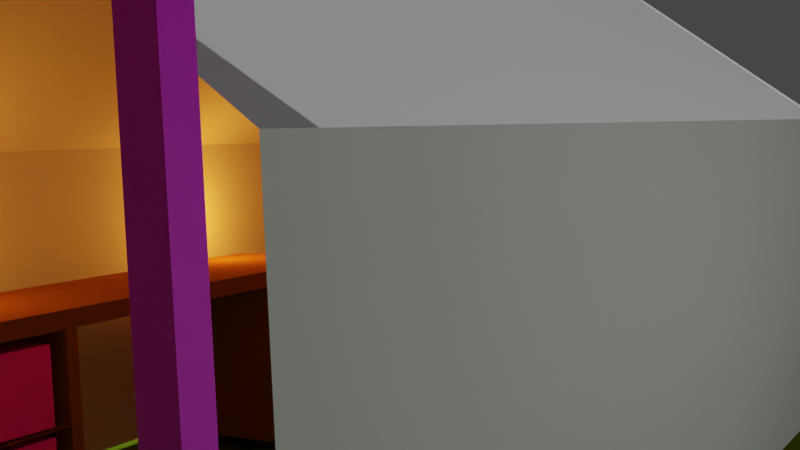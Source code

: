 # Source: scene.blend  (saved by Blender 2.92.15; exported with 4.5.12 LTS)
import bpy
from mathutils import Matrix  # noqa: F401  (used for matrix-valued properties, if any)

bpy.ops.wm.read_factory_settings(use_empty=True)
scene = bpy.context.scene
scene.name = 'Scene'

# ---- collections
col_collection = bpy.data.collections.new('Collection'); scene.collection.children.link(col_collection)

# ---- images (referenced by path relative to the original .blend; pixels are not part of the script)
import os
ASSET_DIR = os.environ.get("B2B_ASSET_DIR", "")  # directory of the original .blend (textures are referenced by path, not embedded)
HERE = os.path.dirname(os.path.abspath(__file__))  # packed textures are extracted next to this script under _unpacked/

def load_image(name, relpath, width, height, colorspace="sRGB"):
    """Load a texture the original file referenced (path relative to the .blend, or extracted next to this script)."""
    p = next((c for c in (os.path.join(HERE, relpath), os.path.join(ASSET_DIR, relpath)) if relpath and os.path.exists(c)), "")
    if p:
        img = bpy.data.images.load(p, check_existing=True)
        img.name = name
    else:  # same state as the original file: an image datablock whose file is absent (Cycles renders it pink)
        img = bpy.data.images.new(name, width, height)
        img.source = "FILE"
        img.filepath = "//" + (relpath or name)
    img.colorspace_settings.name = colorspace
    return img
img_pexels_photo_129733_jpeg = load_image('pexels-photo-129733.jpeg', 'pexels-photo-129733.jpeg', 1024, 1024, 'sRGB')
img_pexels_photo_129733_jpeg_001 = load_image('pexels-photo-129733.jpeg.001', 'pexels-photo-129733.jpeg', 1024, 1024, 'sRGB')
img_pexels_photo_129733_jpeg_002 = load_image('pexels-photo-129733.jpeg.002', 'pexels-photo-129733.jpeg', 1024, 1024, 'sRGB')
img_pexels_photo_129733_jpeg_003 = load_image('pexels-photo-129733.jpeg.003', 'pexels-photo-129733.jpeg', 1024, 1024, 'sRGB')
img_pexels_photo_129733_jpeg_005 = load_image('pexels-photo-129733.jpeg.005', 'pexels-photo-129733.jpeg', 1024, 1024, 'sRGB')
img_pexels_photo_129733_jpeg_004 = load_image('pexels-photo-129733.jpeg.004', 'pexels-photo-129733.jpeg', 1024, 1024, 'sRGB')
img_pexels_photo_129733_jpeg_008 = load_image('pexels-photo-129733.jpeg.008', 'pexels-photo-129733.jpeg', 1024, 1024, 'sRGB')
img_pexels_photo_129733_jpeg_007 = load_image('pexels-photo-129733.jpeg.007', 'pexels-photo-129733.jpeg', 1024, 1024, 'sRGB')
img_pexels_photo_129733_jpeg_015 = load_image('pexels-photo-129733.jpeg.015', 'pexels-photo-129733.jpeg', 1024, 1024, 'sRGB')
img_pexels_photo_129733_jpeg_014 = load_image('pexels-photo-129733.jpeg.014', 'pexels-photo-129733.jpeg', 1024, 1024, 'sRGB')
img_pexels_photo_129733_jpeg_017 = load_image('pexels-photo-129733.jpeg.017', 'pexels-photo-129733.jpeg', 1024, 1024, 'sRGB')
img_pexels_photo_129733_jpeg_016 = load_image('pexels-photo-129733.jpeg.016', 'pexels-photo-129733.jpeg', 1024, 1024, 'sRGB')
img_pexels_photo_129733_jpeg_019 = load_image('pexels-photo-129733.jpeg.019', 'pexels-photo-129733.jpeg', 1024, 1024, 'sRGB')
img_pexels_photo_129733_jpeg_018 = load_image('pexels-photo-129733.jpeg.018', 'pexels-photo-129733.jpeg', 1024, 1024, 'sRGB')
img_pexels_photo_129733_jpeg_023 = load_image('pexels-photo-129733.jpeg.023', 'pexels-photo-129733.jpeg', 1024, 1024, 'sRGB')
img_pexels_photo_129733_jpeg_022 = load_image('pexels-photo-129733.jpeg.022', 'pexels-photo-129733.jpeg', 1024, 1024, 'sRGB')
img_pexels_photo_129733_jpeg_021 = load_image('pexels-photo-129733.jpeg.021', 'pexels-photo-129733.jpeg', 1024, 1024, 'sRGB')
img_pexels_photo_129733_jpeg_020 = load_image('pexels-photo-129733.jpeg.020', 'pexels-photo-129733.jpeg', 1024, 1024, 'sRGB')

# ---- materials (node trees are filled in below, after node groups)
mat_material_002 = bpy.data.materials.new('Material.002')
mat_material_002.use_transparent_shadow = False
mat_material_002.diffuse_color = (0.1267, 0.2019, 0.007429, 1.0)
mat_material_001 = bpy.data.materials.new('Material.001')
mat_material_001.use_transparent_shadow = False
mat_material_003 = bpy.data.materials.new('Material.003')
mat_material_003.use_transparent_shadow = False
mat_material_003.diffuse_color = (0.8, 0.09369, 0.09369, 1.0)
mat_material_004 = bpy.data.materials.new('Material.004')
mat_material_004.use_transparent_shadow = False
mat_material_005 = bpy.data.materials.new('Material.005')
mat_material_005.use_transparent_shadow = False
mat_material_005.diffuse_color = (0.2738, 0.1076, 0.02599, 1.0)
mat_material_006 = bpy.data.materials.new('Material.006')
mat_material_006.use_transparent_shadow = False
mat_material_008 = bpy.data.materials.new('Material.008')
mat_material_008.use_transparent_shadow = False
mat_material_007 = bpy.data.materials.new('Material.007')
mat_material_007.use_transparent_shadow = False
mat_material_013 = bpy.data.materials.new('Material.013')
mat_material_013.use_transparent_shadow = False
mat_material_012 = bpy.data.materials.new('Material.012')
mat_material_012.use_transparent_shadow = False
mat_material_020 = bpy.data.materials.new('Material.020')
mat_material_020.use_transparent_shadow = False
mat_material_019 = bpy.data.materials.new('Material.019')
mat_material_019.use_transparent_shadow = False
mat_material_022 = bpy.data.materials.new('Material.022')
mat_material_022.use_transparent_shadow = False
mat_material_021 = bpy.data.materials.new('Material.021')
mat_material_021.use_transparent_shadow = False
mat_material_024 = bpy.data.materials.new('Material.024')
mat_material_024.use_transparent_shadow = False
mat_material_023 = bpy.data.materials.new('Material.023')
mat_material_023.use_transparent_shadow = False
mat_material_028 = bpy.data.materials.new('Material.028')
mat_material_028.use_transparent_shadow = False
mat_material_027 = bpy.data.materials.new('Material.027')
mat_material_027.use_transparent_shadow = False
mat_material_026 = bpy.data.materials.new('Material.026')
mat_material_026.use_transparent_shadow = False
mat_material_025 = bpy.data.materials.new('Material.025')
mat_material_025.use_transparent_shadow = False

# ---- material node trees
mat_material_001.use_nodes = True; mat_material_001.node_tree.nodes.clear()
_N = mat_material_001.node_tree.nodes; _L = mat_material_001.node_tree.links
n0 = _N.new('ShaderNodeBsdfPrincipled'); n0.name = 'Principled BSDF'; n0.location = (10, 300)
n0.distribution = 'GGX'
n0.subsurface_method = 'BURLEY'
n0.inputs[3].default_value = 1.45
n0.inputs[27].default_value = (0.0, 0.0, 0.0, 1.0)
n0.inputs[28].default_value = 1.0
n1 = _N.new('ShaderNodeOutputMaterial'); n1.name = 'Material Output'; n1.location = (300, 300)
n2 = _N.new('ShaderNodeTexImage'); n2.name = 'Image Texture'; n2.location = (-190, 280)
n2.image = img_pexels_photo_129733_jpeg
_L.new(n0.outputs[0], n1.inputs[0])
_L.new(n2.outputs[0], n0.inputs[0])
n1.is_active_output = True
mat_material_004.use_nodes = True; mat_material_004.node_tree.nodes.clear()
_N = mat_material_004.node_tree.nodes; _L = mat_material_004.node_tree.links
n0 = _N.new('ShaderNodeBsdfPrincipled'); n0.name = 'Principled BSDF'; n0.location = (10, 300)
n0.distribution = 'GGX'
n0.subsurface_method = 'BURLEY'
n0.inputs[3].default_value = 1.45
n0.inputs[27].default_value = (0.0, 0.0, 0.0, 1.0)
n0.inputs[28].default_value = 1.0
n1 = _N.new('ShaderNodeOutputMaterial'); n1.name = 'Material Output'; n1.location = (300, 300)
n2 = _N.new('ShaderNodeTexImage'); n2.name = 'Image Texture'; n2.location = (-190, 280)
n2.image = img_pexels_photo_129733_jpeg_001
_L.new(n0.outputs[0], n1.inputs[0])
_L.new(n2.outputs[0], n0.inputs[0])
n1.is_active_output = True
mat_material_006.use_nodes = True; mat_material_006.node_tree.nodes.clear()
_N = mat_material_006.node_tree.nodes; _L = mat_material_006.node_tree.links
n0 = _N.new('ShaderNodeBsdfPrincipled'); n0.name = 'Principled BSDF'; n0.location = (10, 300)
n0.distribution = 'GGX'
n0.subsurface_method = 'BURLEY'
n0.inputs[3].default_value = 1.45
n0.inputs[27].default_value = (0.0, 0.0, 0.0, 1.0)
n0.inputs[28].default_value = 1.0
n1 = _N.new('ShaderNodeOutputMaterial'); n1.name = 'Material Output'; n1.location = (300, 300)
n2 = _N.new('ShaderNodeTexImage'); n2.name = 'Image Texture'; n2.location = (-190, 280)
n2.image = img_pexels_photo_129733_jpeg_003
_L.new(n0.outputs[0], n1.inputs[0])
_L.new(n2.outputs[0], n0.inputs[0])
n1.is_active_output = True
mat_material_008.use_nodes = True; mat_material_008.node_tree.nodes.clear()
_N = mat_material_008.node_tree.nodes; _L = mat_material_008.node_tree.links
n0 = _N.new('ShaderNodeBsdfPrincipled'); n0.name = 'Principled BSDF'; n0.location = (10, 300)
n0.distribution = 'GGX'
n0.subsurface_method = 'BURLEY'
n0.inputs[3].default_value = 1.45
n0.inputs[27].default_value = (0.0, 0.0, 0.0, 1.0)
n0.inputs[28].default_value = 1.0
n1 = _N.new('ShaderNodeOutputMaterial'); n1.name = 'Material Output'; n1.location = (300, 300)
n2 = _N.new('ShaderNodeTexImage'); n2.name = 'Image Texture'; n2.location = (-190, 280)
n2.image = img_pexels_photo_129733_jpeg_005
_L.new(n0.outputs[0], n1.inputs[0])
_L.new(n2.outputs[0], n0.inputs[0])
n1.is_active_output = True
mat_material_007.use_nodes = True; mat_material_007.node_tree.nodes.clear()
_N = mat_material_007.node_tree.nodes; _L = mat_material_007.node_tree.links
n0 = _N.new('ShaderNodeBsdfPrincipled'); n0.name = 'Principled BSDF'; n0.location = (10, 300)
n0.distribution = 'GGX'
n0.subsurface_method = 'BURLEY'
n0.inputs[3].default_value = 1.45
n0.inputs[27].default_value = (0.0, 0.0, 0.0, 1.0)
n0.inputs[28].default_value = 1.0
n1 = _N.new('ShaderNodeOutputMaterial'); n1.name = 'Material Output'; n1.location = (300, 300)
n2 = _N.new('ShaderNodeTexImage'); n2.name = 'Image Texture'; n2.location = (-190, 280)
n2.image = img_pexels_photo_129733_jpeg_004
_L.new(n0.outputs[0], n1.inputs[0])
_L.new(n2.outputs[0], n0.inputs[0])
n1.is_active_output = True
mat_material_013.use_nodes = True; mat_material_013.node_tree.nodes.clear()
_N = mat_material_013.node_tree.nodes; _L = mat_material_013.node_tree.links
n0 = _N.new('ShaderNodeBsdfPrincipled'); n0.name = 'Principled BSDF'; n0.location = (10, 300)
n0.distribution = 'GGX'
n0.subsurface_method = 'BURLEY'
n0.inputs[3].default_value = 1.45
n0.inputs[27].default_value = (0.0, 0.0, 0.0, 1.0)
n0.inputs[28].default_value = 1.0
n1 = _N.new('ShaderNodeOutputMaterial'); n1.name = 'Material Output'; n1.location = (300, 300)
n2 = _N.new('ShaderNodeTexImage'); n2.name = 'Image Texture'; n2.location = (-190, 280)
n2.image = img_pexels_photo_129733_jpeg_008
_L.new(n0.outputs[0], n1.inputs[0])
_L.new(n2.outputs[0], n0.inputs[0])
n1.is_active_output = True
mat_material_012.use_nodes = True; mat_material_012.node_tree.nodes.clear()
_N = mat_material_012.node_tree.nodes; _L = mat_material_012.node_tree.links
n0 = _N.new('ShaderNodeBsdfPrincipled'); n0.name = 'Principled BSDF'; n0.location = (10, 300)
n0.distribution = 'GGX'
n0.subsurface_method = 'BURLEY'
n0.inputs[3].default_value = 1.45
n0.inputs[27].default_value = (0.0, 0.0, 0.0, 1.0)
n0.inputs[28].default_value = 1.0
n1 = _N.new('ShaderNodeOutputMaterial'); n1.name = 'Material Output'; n1.location = (300, 300)
n2 = _N.new('ShaderNodeTexImage'); n2.name = 'Image Texture'; n2.location = (-190, 280)
n2.image = img_pexels_photo_129733_jpeg_007
_L.new(n0.outputs[0], n1.inputs[0])
_L.new(n2.outputs[0], n0.inputs[0])
n1.is_active_output = True
mat_material_020.use_nodes = True; mat_material_020.node_tree.nodes.clear()
_N = mat_material_020.node_tree.nodes; _L = mat_material_020.node_tree.links
n0 = _N.new('ShaderNodeBsdfPrincipled'); n0.name = 'Principled BSDF'; n0.location = (10, 300)
n0.distribution = 'GGX'
n0.subsurface_method = 'BURLEY'
n0.inputs[3].default_value = 1.45
n0.inputs[27].default_value = (0.0, 0.0, 0.0, 1.0)
n0.inputs[28].default_value = 1.0
n1 = _N.new('ShaderNodeOutputMaterial'); n1.name = 'Material Output'; n1.location = (300, 300)
n2 = _N.new('ShaderNodeTexImage'); n2.name = 'Image Texture'; n2.location = (-190, 280)
n2.image = img_pexels_photo_129733_jpeg_015
_L.new(n0.outputs[0], n1.inputs[0])
_L.new(n2.outputs[0], n0.inputs[0])
n1.is_active_output = True
mat_material_019.use_nodes = True; mat_material_019.node_tree.nodes.clear()
_N = mat_material_019.node_tree.nodes; _L = mat_material_019.node_tree.links
n0 = _N.new('ShaderNodeBsdfPrincipled'); n0.name = 'Principled BSDF'; n0.location = (10, 300)
n0.distribution = 'GGX'
n0.subsurface_method = 'BURLEY'
n0.inputs[3].default_value = 1.45
n0.inputs[27].default_value = (0.0, 0.0, 0.0, 1.0)
n0.inputs[28].default_value = 1.0
n1 = _N.new('ShaderNodeOutputMaterial'); n1.name = 'Material Output'; n1.location = (300, 300)
n2 = _N.new('ShaderNodeTexImage'); n2.name = 'Image Texture'; n2.location = (-190, 280)
n2.image = img_pexels_photo_129733_jpeg_014
_L.new(n0.outputs[0], n1.inputs[0])
_L.new(n2.outputs[0], n0.inputs[0])
n1.is_active_output = True
mat_material_022.use_nodes = True; mat_material_022.node_tree.nodes.clear()
_N = mat_material_022.node_tree.nodes; _L = mat_material_022.node_tree.links
n0 = _N.new('ShaderNodeBsdfPrincipled'); n0.name = 'Principled BSDF'; n0.location = (10, 300)
n0.distribution = 'GGX'
n0.subsurface_method = 'BURLEY'
n0.inputs[3].default_value = 1.45
n0.inputs[27].default_value = (0.0, 0.0, 0.0, 1.0)
n0.inputs[28].default_value = 1.0
n1 = _N.new('ShaderNodeOutputMaterial'); n1.name = 'Material Output'; n1.location = (300, 300)
n2 = _N.new('ShaderNodeTexImage'); n2.name = 'Image Texture'; n2.location = (-190, 280)
n2.image = img_pexels_photo_129733_jpeg_017
_L.new(n0.outputs[0], n1.inputs[0])
_L.new(n2.outputs[0], n0.inputs[0])
n1.is_active_output = True
mat_material_021.use_nodes = True; mat_material_021.node_tree.nodes.clear()
_N = mat_material_021.node_tree.nodes; _L = mat_material_021.node_tree.links
n0 = _N.new('ShaderNodeBsdfPrincipled'); n0.name = 'Principled BSDF'; n0.location = (10, 300)
n0.distribution = 'GGX'
n0.subsurface_method = 'BURLEY'
n0.inputs[3].default_value = 1.45
n0.inputs[27].default_value = (0.0, 0.0, 0.0, 1.0)
n0.inputs[28].default_value = 1.0
n1 = _N.new('ShaderNodeOutputMaterial'); n1.name = 'Material Output'; n1.location = (300, 300)
n2 = _N.new('ShaderNodeTexImage'); n2.name = 'Image Texture'; n2.location = (-190, 280)
n2.image = img_pexels_photo_129733_jpeg_016
_L.new(n0.outputs[0], n1.inputs[0])
_L.new(n2.outputs[0], n0.inputs[0])
n1.is_active_output = True
mat_material_024.use_nodes = True; mat_material_024.node_tree.nodes.clear()
_N = mat_material_024.node_tree.nodes; _L = mat_material_024.node_tree.links
n0 = _N.new('ShaderNodeBsdfPrincipled'); n0.name = 'Principled BSDF'; n0.location = (10, 300)
n0.distribution = 'GGX'
n0.subsurface_method = 'BURLEY'
n0.inputs[3].default_value = 1.45
n0.inputs[27].default_value = (0.0, 0.0, 0.0, 1.0)
n0.inputs[28].default_value = 1.0
n1 = _N.new('ShaderNodeOutputMaterial'); n1.name = 'Material Output'; n1.location = (300, 300)
n2 = _N.new('ShaderNodeTexImage'); n2.name = 'Image Texture'; n2.location = (-190, 280)
n2.image = img_pexels_photo_129733_jpeg_019
_L.new(n0.outputs[0], n1.inputs[0])
_L.new(n2.outputs[0], n0.inputs[0])
n1.is_active_output = True
mat_material_023.use_nodes = True; mat_material_023.node_tree.nodes.clear()
_N = mat_material_023.node_tree.nodes; _L = mat_material_023.node_tree.links
n0 = _N.new('ShaderNodeBsdfPrincipled'); n0.name = 'Principled BSDF'; n0.location = (10, 300)
n0.distribution = 'GGX'
n0.subsurface_method = 'BURLEY'
n0.inputs[3].default_value = 1.45
n0.inputs[27].default_value = (0.0, 0.0, 0.0, 1.0)
n0.inputs[28].default_value = 1.0
n1 = _N.new('ShaderNodeOutputMaterial'); n1.name = 'Material Output'; n1.location = (300, 300)
n2 = _N.new('ShaderNodeTexImage'); n2.name = 'Image Texture'; n2.location = (-190, 280)
n2.image = img_pexels_photo_129733_jpeg_018
_L.new(n0.outputs[0], n1.inputs[0])
_L.new(n2.outputs[0], n0.inputs[0])
n1.is_active_output = True
mat_material_028.use_nodes = True; mat_material_028.node_tree.nodes.clear()
_N = mat_material_028.node_tree.nodes; _L = mat_material_028.node_tree.links
n0 = _N.new('ShaderNodeBsdfPrincipled'); n0.name = 'Principled BSDF'; n0.location = (10, 300)
n0.distribution = 'GGX'
n0.subsurface_method = 'BURLEY'
n0.inputs[3].default_value = 1.45
n0.inputs[27].default_value = (0.0, 0.0, 0.0, 1.0)
n0.inputs[28].default_value = 1.0
n1 = _N.new('ShaderNodeOutputMaterial'); n1.name = 'Material Output'; n1.location = (300, 300)
n2 = _N.new('ShaderNodeTexImage'); n2.name = 'Image Texture'; n2.location = (-190, 280)
n2.image = img_pexels_photo_129733_jpeg_023
_L.new(n0.outputs[0], n1.inputs[0])
_L.new(n2.outputs[0], n0.inputs[0])
n1.is_active_output = True
mat_material_027.use_nodes = True; mat_material_027.node_tree.nodes.clear()
_N = mat_material_027.node_tree.nodes; _L = mat_material_027.node_tree.links
n0 = _N.new('ShaderNodeBsdfPrincipled'); n0.name = 'Principled BSDF'; n0.location = (10, 300)
n0.distribution = 'GGX'
n0.subsurface_method = 'BURLEY'
n0.inputs[3].default_value = 1.45
n0.inputs[27].default_value = (0.0, 0.0, 0.0, 1.0)
n0.inputs[28].default_value = 1.0
n1 = _N.new('ShaderNodeOutputMaterial'); n1.name = 'Material Output'; n1.location = (300, 300)
n2 = _N.new('ShaderNodeTexImage'); n2.name = 'Image Texture'; n2.location = (-190, 280)
n2.image = img_pexels_photo_129733_jpeg_022
_L.new(n0.outputs[0], n1.inputs[0])
_L.new(n2.outputs[0], n0.inputs[0])
n1.is_active_output = True
mat_material_026.use_nodes = True; mat_material_026.node_tree.nodes.clear()
_N = mat_material_026.node_tree.nodes; _L = mat_material_026.node_tree.links
n0 = _N.new('ShaderNodeBsdfPrincipled'); n0.name = 'Principled BSDF'; n0.location = (10, 300)
n0.distribution = 'GGX'
n0.subsurface_method = 'BURLEY'
n0.inputs[3].default_value = 1.45
n0.inputs[27].default_value = (0.0, 0.0, 0.0, 1.0)
n0.inputs[28].default_value = 1.0
n1 = _N.new('ShaderNodeOutputMaterial'); n1.name = 'Material Output'; n1.location = (300, 300)
n2 = _N.new('ShaderNodeTexImage'); n2.name = 'Image Texture'; n2.location = (-190, 280)
n2.image = img_pexels_photo_129733_jpeg_021
_L.new(n0.outputs[0], n1.inputs[0])
_L.new(n2.outputs[0], n0.inputs[0])
n1.is_active_output = True
mat_material_025.use_nodes = True; mat_material_025.node_tree.nodes.clear()
_N = mat_material_025.node_tree.nodes; _L = mat_material_025.node_tree.links
n0 = _N.new('ShaderNodeBsdfPrincipled'); n0.name = 'Principled BSDF'; n0.location = (10, 300)
n0.distribution = 'GGX'
n0.subsurface_method = 'BURLEY'
n0.inputs[3].default_value = 1.45
n0.inputs[27].default_value = (0.0, 0.0, 0.0, 1.0)
n0.inputs[28].default_value = 1.0
n1 = _N.new('ShaderNodeOutputMaterial'); n1.name = 'Material Output'; n1.location = (300, 300)
n2 = _N.new('ShaderNodeTexImage'); n2.name = 'Image Texture'; n2.location = (-190, 280)
n2.image = img_pexels_photo_129733_jpeg_020
_L.new(n0.outputs[0], n1.inputs[0])
_L.new(n2.outputs[0], n0.inputs[0])
n1.is_active_output = True

# ---- world
world_world = bpy.data.worlds.new('World'); scene.world = world_world
world_world.use_nodes = True; world_world.node_tree.nodes.clear()
_N = world_world.node_tree.nodes; _L = world_world.node_tree.links
n0 = _N.new('ShaderNodeOutputWorld'); n0.name = 'World Output'; n0.location = (300, 300)
n1 = _N.new('ShaderNodeBackground'); n1.name = 'Background'; n1.location = (10, 300)
n1.inputs[0].default_value = (0.05088, 0.05088, 0.05088, 1.0)
_L.new(n1.outputs[0], n0.inputs[0])
n0.is_active_output = True
world_world.color = (0.05088, 0.05088, 0.05088)
world_world.use_sun_shadow = False
world_world.sun_shadow_jitter_overblur = 0.0

# ---- cameras
cam_camera = bpy.data.cameras.new('Camera')
cam_camera.clip_end = 100.0
cam_camera.ortho_scale = 7.314

# ---- lights
light_sun_001 = bpy.data.lights.new('Sun.001', 'SUN')
light_sun_001.transmission_factor = 0.0
light_sun_001.energy = 2.0
light_sun_001.shadow_soft_size = 0.125
light_point = bpy.data.lights.new('Point', 'POINT')
light_point.color = (1.0, 0.2952, 0.03141)
light_point.transmission_factor = 0.0
light_point.energy = 100.0
light_point.shadow_soft_size = 0.25
light_point.shadow_maximum_resolution = 0.006
light_point.use_absolute_resolution = True
light_point_001 = bpy.data.lights.new('Point.001', 'POINT')
light_point_001.color = (1.0, 0.2952, 0.03141)
light_point_001.transmission_factor = 0.0
light_point_001.energy = 100.0
light_point_001.shadow_soft_size = 0.25
light_point_001.shadow_maximum_resolution = 0.006
light_point_001.use_absolute_resolution = True

# ---- meshes
me_plane = bpy.data.meshes.new('Plane')
me_plane.from_pydata([(-1.0, -1.0, 0.0), (1.0, -1.0, 0.0), (-1.0, 1.0, 0.0), (1.0, 1.0, 0.0)], [], [(0, 1, 3, 2)])
_uv = me_plane.uv_layers.new(name='UVMap')
_uv.uv.foreach_set('vector', [0.0, 0.0, 1.0, 0.0, 1.0, 1.0, 0.0, 1.0])
me_plane.materials.append(mat_material_002)
me_plane.use_remesh_fix_poles = True
me_plane.use_remesh_preserve_attributes = False
me_plane.use_mirror_vertex_groups = False
me_plane.update()
me_cube = bpy.data.meshes.new('Cube')
me_cube.from_pydata([(-1.0, -1.0, -1.0), (-1.0, -1.0, 3.0), (-1.0, 1.0, -1.0), (-1.0, 1.0, 3.0), (1.0, 1.0, -1.0), (1.0, 1.0, 3.0), (0.0, 1.0, -1.0), (0.0, 1.0, 6.0), (0.0, -1.0, 6.0)], [], [(0, 1, 3, 2), (6, 7, 5, 4), (7, 3, 1, 8), (2, 3, 7, 6)])
_uv = me_cube.uv_layers.new(name='UVMap')
_uv.uv.foreach_set('vector', [0.375, 0.0, 0.625, 0.0, 0.625, 0.25, 0.375, 0.25, 0.375, 0.375, 0.625, 0.375, 0.625, 0.5, 0.375, 0.5, 0.75, 0.5, 0.875, 0.5, 0.875, 0.75, 0.75, 0.75, 0.375, 0.25, 0.625, 0.25, 0.625, 0.375, 0.375, 0.375])
me_cube.use_remesh_fix_poles = True
me_cube.use_remesh_preserve_attributes = False
me_cube.use_mirror_vertex_groups = False
me_cube.update()
me_cube_001 = bpy.data.meshes.new('Cube.001')
me_cube_001.from_pydata([(1.0, -1.0, -1.0), (1.0, -1.0, 3.0), (1.0, 1.0, -1.0), (1.0, 1.0, 3.0), (0.0, 1.0, 6.0), (0.0, -1.0, 6.0)], [], [(2, 3, 1, 0), (3, 4, 5, 1)])
_uv = me_cube_001.uv_layers.new(name='UVMap')
_uv.uv.foreach_set('vector', [0.375, 0.5, 0.625, 0.5, 0.625, 0.75, 0.375, 0.75, 0.625, 0.5, 0.75, 0.5, 0.75, 0.75, 0.625, 0.75])
me_cube_001.use_remesh_fix_poles = True
me_cube_001.use_remesh_preserve_attributes = False
me_cube_001.use_mirror_vertex_groups = False
me_cube_001.update()
me_cube_002 = bpy.data.meshes.new('Cube.002')
me_cube_002.from_pydata([(-1.0, -1.0, -1.0), (-1.0, -1.0, 1.0), (-1.0, 1.0, -1.0), (-1.0, 1.0, 1.0), (1.0, -1.0, -1.0), (1.0, -1.0, 1.0), (1.0, 1.0, -1.0), (1.0, 1.0, 1.0), (-1.0, 0.95, -1.0), (-1.0, -0.95, -1.0), (-1.0, -0.95, 1.0), (-1.0, 0.95, 1.0), (1.0, -0.95, -1.0), (1.0, 0.95, -1.0), (1.0, 0.95, 1.0), (1.0, -0.95, 1.0), (-1.0, -1.0, -31.0), (1.0, -1.0, -31.0), (-1.0, -0.95, -31.0), (1.0, -0.95, -31.0), (-1.0, 1.0, -31.0), (1.0, 1.0, -31.0), (-1.0, 0.95, -31.0), (1.0, 0.95, -31.0), (1.0, 1.0, -29.5), (-1.0, 1.0, -29.5), (-1.0, 0.95, -29.5), (1.0, 0.95, -29.5), (-1.0, -0.95, -29.5), (-1.0, -1.0, -29.5), (1.0, -1.0, -29.5), (1.0, -0.95, -29.5), (5.194, -1.0, -31.0), (5.194, -0.95, -31.0), (5.194, 1.0, -31.0), (5.194, 0.95, -31.0), (5.194, 1.0, -29.5), (5.194, 0.95, -29.5), (5.194, -1.0, -29.5), (5.194, -0.95, -29.5), (-1.0, -1.0, -32.0), (1.0, -1.0, -32.0), (-1.0, -0.95, -32.0), (1.0, -0.95, -32.0), (-1.0, 1.0, -32.0), (1.0, 1.0, -32.0), (-1.0, 0.95, -32.0), (1.0, 0.95, -32.0), (5.194, -1.0, -32.0), (5.194, -0.95, -32.0), (5.194, 1.0, -32.0), (5.194, 0.95, -32.0), (-1.0, 1.0, -32.0), (1.0, 1.0, -32.0), (-1.0, 0.95, -32.0), (1.0, 0.95, -32.0), (-1.0, -1.0, -32.0), (1.0, -1.0, -32.0), (-1.0, -0.95, -32.0), (1.0, -0.95, -32.0), (5.194, 1.0, -32.0), (5.194, 0.95, -32.0), (5.194, -1.0, -32.0), (5.194, -0.95, -32.0), (5.194, 0.95, -32.0), (5.194, 1.0, -32.0), (5.194, 1.0, -32.0), (5.194, 0.95, -32.0), (4.906, 0.9493, -31.77), (4.906, -0.9424, -31.77), (-0.5635, 0.9493, -31.77), (-0.5635, -0.9424, -31.77), (-1.0, 0.7684, -1.0), (-1.0, 0.5957, -1.0), (-1.0, 0.4229, -1.0), (-1.0, 0.2502, -1.0), (-1.0, 0.07749, -1.0), (-1.0, -0.09524, -1.0), (-1.0, -0.268, -1.0), (-1.0, -0.4407, -1.0), (-1.0, -0.6134, -1.0), (-1.0, -0.7861, -1.0), (-1.0, -0.7861, 1.0), (-1.0, -0.6134, 1.0), (-1.0, -0.4407, 1.0), (-1.0, -0.268, 1.0), (-1.0, -0.09524, 1.0), (-1.0, 0.07749, 1.0), (-1.0, 0.2502, 1.0), (-1.0, 0.4229, 1.0), (-1.0, 0.5957, 1.0), (-1.0, 0.7684, 1.0), (1.0, -0.7861, -1.0), (1.0, -0.6134, -1.0), (1.0, -0.4407, -1.0), (1.0, -0.268, -1.0), (1.0, -0.09524, -1.0), (1.0, 0.07749, -1.0), (1.0, 0.2502, -1.0), (1.0, 0.4229, -1.0), (1.0, 0.5957, -1.0), (1.0, 0.7684, -1.0), (1.0, 0.7684, 1.0), (1.0, 0.5957, 1.0), (1.0, 0.4229, 1.0), (1.0, 0.2502, 1.0), (1.0, 0.07749, 1.0), (1.0, -0.09524, 1.0), (1.0, -0.268, 1.0), (1.0, -0.4407, 1.0), (1.0, -0.6134, 1.0), (1.0, -0.7861, 1.0)], [], [(8, 11, 3, 2), (2, 3, 7, 6), (12, 15, 5, 4), (4, 5, 1, 0), (29, 28, 18, 16), (15, 10, 1, 5), (7, 3, 11, 14), (111, 82, 10, 15), (25, 24, 21, 20), (81, 92, 12, 9), (6, 7, 14, 13), (92, 111, 15, 12), (0, 1, 10, 9), (72, 91, 11, 8), (16, 18, 42, 40), (19, 31, 39, 33), (28, 31, 19, 18), (30, 29, 16, 17), (22, 20, 44, 46), (27, 26, 22, 23), (18, 19, 43, 42), (26, 25, 20, 22), (8, 2, 25, 26), (6, 13, 27, 24), (13, 8, 26, 27), (2, 6, 24, 25), (4, 0, 29, 30), (9, 12, 31, 28), (12, 4, 30, 31), (0, 9, 28, 29), (39, 38, 32, 33), (36, 37, 35, 34), (21, 24, 36, 34), (24, 27, 37, 36), (31, 30, 38, 39), (27, 23, 35, 37), (30, 17, 32, 38), (32, 17, 41, 48), (45, 50, 62, 57), (42, 43, 55, 54), (48, 41, 53, 60), (46, 44, 56, 58), (34, 35, 64, 65), (35, 23, 47, 64), (23, 22, 46, 47), (17, 16, 40, 41), (20, 21, 45, 44), (33, 32, 48, 49), (19, 33, 49, 43), (21, 34, 65, 45), (54, 55, 53, 52), (56, 57, 59, 58), (59, 57, 62, 63), (53, 55, 67, 66), (40, 42, 54, 52), (47, 46, 58, 59), (44, 45, 57, 56), (51, 47, 59, 63), (41, 40, 52, 53), (49, 48, 60, 61), (43, 49, 61, 55), (50, 51, 63, 62), (68, 69, 71, 70), (9, 10, 82, 81), (81, 82, 83, 80), (80, 83, 84, 79), (79, 84, 85, 78), (78, 85, 86, 77), (77, 86, 87, 76), (76, 87, 88, 75), (75, 88, 89, 74), (74, 89, 90, 73), (73, 90, 91, 72), (13, 14, 102, 101), (101, 102, 103, 100), (100, 103, 104, 99), (99, 104, 105, 98), (98, 105, 106, 97), (97, 106, 107, 96), (96, 107, 108, 95), (95, 108, 109, 94), (94, 109, 110, 93), (93, 110, 111, 92), (8, 13, 101, 72), (72, 101, 100, 73), (73, 100, 99, 74), (74, 99, 98, 75), (75, 98, 97, 76), (76, 97, 96, 77), (77, 96, 95, 78), (78, 95, 94, 79), (79, 94, 93, 80), (80, 93, 92, 81), (14, 11, 91, 102), (102, 91, 90, 103), (103, 90, 89, 104), (104, 89, 88, 105), (105, 88, 87, 106), (106, 87, 86, 107), (107, 86, 85, 108), (108, 85, 84, 109), (109, 84, 83, 110), (110, 83, 82, 111)])
me_cube_002.polygons.foreach_set('material_index', [0, 0, 0, 0, 0, 0, 0, 0, 0, 0, 0, 0, 0, 0, 0, 0, 0, 0, 0, 0, 0, 0, 0, 0, 0, 0, 0, 0, 0, 0, 0, 0, 0, 0, 0, 0, 0, 0, 0, 0, 0, 0, 0, 0, 0, 0, 0, 0, 0, 0, 0, 0, 0, 0, 0, 0, 0, 0, 0, 0, 0, 0, 1, 0, 0, 0, 0, 0, 0, 0, 0, 0, 0, 0, 0, 0, 0, 0, 0, 0, 0, 0, 0, 0, 0, 0, 0, 0, 0, 0, 0, 0, 0, 0, 0, 0, 0, 0, 0, 0, 0, 0, 0])
_uv = me_cube_002.uv_layers.new(name='UVMap')
_uv.uv.foreach_set('vector', [0.375, 0.1667, 0.625, 0.1667, 0.625, 0.25, 0.375, 0.25, 0.375, 0.25, 0.625, 0.25, 0.625, 0.5, 0.375, 0.5, 0.375, 0.6667, 0.625, 0.6667, 0.625, 0.75, 0.375, 0.75, 0.375, 0.75, 0.625, 0.75, 0.625, 1.0, 0.375, 1.0, 0.375, 0.0, 0.375, 0.08333, 0.375, 0.08333, 0.375, 0.0, 0.625, 0.6667, 0.875, 0.6667, 0.875, 0.75, 0.625, 0.75, 0.625, 0.5, 0.875, 0.5, 0.875, 0.5833, 0.625, 0.5833, 0.625, 0.6595, 0.875, 0.6595, 0.875, 0.6667, 0.625, 0.6667, 0.375, 0.25, 0.375, 0.5, 0.375, 0.5, 0.375, 0.25, 0.125, 0.6595, 0.375, 0.6595, 0.375, 0.6667, 0.125, 0.6667, 0.375, 0.5, 0.625, 0.5, 0.625, 0.5833, 0.375, 0.5833, 0.375, 0.6595, 0.625, 0.6595, 0.625, 0.6667, 0.375, 0.6667, 0.375, 0.0, 0.625, 0.0, 0.625, 0.08333, 0.375, 0.08333, 0.375, 0.1587, 0.625, 0.1587, 0.625, 0.1667, 0.375, 0.1667, 0.375, 0.0, 0.375, 0.08333, 0.375, 0.08333, 0.375, 0.0, 0.375, 0.6667, 0.375, 0.6667, 0.375, 0.6667, 0.375, 0.6667, 0.125, 0.6667, 0.375, 0.6667, 0.375, 0.6667, 0.125, 0.6667, 0.375, 0.75, 0.375, 1.0, 0.375, 1.0, 0.375, 0.75, 0.375, 0.1667, 0.375, 0.25, 0.375, 0.25, 0.375, 0.1667, 0.375, 0.5833, 0.125, 0.5833, 0.125, 0.5833, 0.375, 0.5833, 0.125, 0.6667, 0.375, 0.6667, 0.375, 0.6667, 0.125, 0.6667, 0.375, 0.1667, 0.375, 0.25, 0.375, 0.25, 0.375, 0.1667, 0.375, 0.1667, 0.375, 0.25, 0.375, 0.25, 0.375, 0.1667, 0.375, 0.5, 0.375, 0.5833, 0.375, 0.5833, 0.375, 0.5, 0.375, 0.5833, 0.125, 0.5833, 0.125, 0.5833, 0.375, 0.5833, 0.375, 0.25, 0.375, 0.5, 0.375, 0.5, 0.375, 0.25, 0.375, 0.75, 0.375, 1.0, 0.375, 1.0, 0.375, 0.75, 0.125, 0.6667, 0.375, 0.6667, 0.375, 0.6667, 0.125, 0.6667, 0.375, 0.6667, 0.375, 0.75, 0.375, 0.75, 0.375, 0.6667, 0.375, 0.0, 0.375, 0.08333, 0.375, 0.08333, 0.375, 0.0, 0.375, 0.6667, 0.375, 0.75, 0.375, 0.75, 0.375, 0.6667, 0.375, 0.5, 0.375, 0.5833, 0.375, 0.5833, 0.375, 0.5, 0.375, 0.5, 0.375, 0.5, 0.375, 0.5, 0.375, 0.5, 0.375, 0.5, 0.375, 0.5833, 0.375, 0.5833, 0.375, 0.5, 0.375, 0.6667, 0.375, 0.75, 0.375, 0.75, 0.375, 0.6667, 0.375, 0.5833, 0.375, 0.5833, 0.375, 0.5833, 0.375, 0.5833, 0.375, 0.75, 0.375, 0.75, 0.375, 0.75, 0.375, 0.75, 0.375, 0.75, 0.375, 0.75, 0.375, 0.75, 0.375, 0.75, 0.375, 0.5, 0.375, 0.5, 0.375, 0.5, 0.375, 0.5, 0.125, 0.6667, 0.375, 0.6667, 0.375, 0.6667, 0.125, 0.6667, 0.375, 0.75, 0.375, 0.75, 0.375, 0.75, 0.375, 0.75, 0.375, 0.1667, 0.375, 0.25, 0.375, 0.25, 0.375, 0.1667, 0.375, 0.5, 0.375, 0.5833, 0.375, 0.5833, 0.375, 0.5, 0.375, 0.5833, 0.375, 0.5833, 0.375, 0.5833, 0.375, 0.5833, 0.375, 0.5833, 0.125, 0.5833, 0.125, 0.5833, 0.375, 0.5833, 0.375, 0.75, 0.375, 1.0, 0.375, 1.0, 0.375, 0.75, 0.375, 0.25, 0.375, 0.5, 0.375, 0.5, 0.375, 0.25, 0.375, 0.6667, 0.375, 0.75, 0.375, 0.75, 0.375, 0.6667, 0.375, 0.6667, 0.375, 0.6667, 0.375, 0.6667, 0.375, 0.6667, 0.375, 0.5, 0.375, 0.5, 0.375, 0.5, 0.375, 0.5, 0.125, 0.6667, 0.375, 0.6667, 0.375, 0.75, 0.125, 0.75, 0.125, 0.5, 0.375, 0.5, 0.375, 0.5833, 0.125, 0.5833, 0.375, 0.5833, 0.375, 0.5, 0.375, 0.5, 0.375, 0.5833, 0.375, 0.75, 0.375, 0.6667, 0.375, 0.6667, 0.375, 0.75, 0.375, 0.0, 0.375, 0.08333, 0.375, 0.08333, 0.375, 0.0, 0.375, 0.5833, 0.125, 0.5833, 0.125, 0.5833, 0.375, 0.5833, 0.375, 0.25, 0.375, 0.5, 0.375, 0.5, 0.375, 0.25, 0.375, 0.5833, 0.375, 0.5833, 0.375, 0.5833, 0.375, 0.5833, 0.375, 0.75, 0.375, 1.0, 0.375, 1.0, 0.375, 0.75, 0.375, 0.6667, 0.375, 0.75, 0.375, 0.75, 0.375, 0.6667, 0.375, 0.6667, 0.375, 0.6667, 0.375, 0.6667, 0.375, 0.6667, 0.375, 0.5, 0.375, 0.5833, 0.375, 0.5833, 0.375, 0.5, 0.0, 0.0, 1.0, 0.0, 1.0, 1.0, 0.0, 1.0, 0.375, 0.08333, 0.625, 0.08333, 0.625, 0.09052, 0.375, 0.09052, 0.375, 0.09052, 0.625, 0.09052, 0.625, 0.0981, 0.375, 0.0981, 0.375, 0.0981, 0.625, 0.0981, 0.625, 0.1057, 0.375, 0.1057, 0.375, 0.1057, 0.625, 0.1057, 0.625, 0.1132, 0.375, 0.1132, 0.375, 0.1132, 0.625, 0.1132, 0.625, 0.1208, 0.375, 0.1208, 0.375, 0.1208, 0.625, 0.1208, 0.625, 0.1284, 0.375, 0.1284, 0.375, 0.1284, 0.625, 0.1284, 0.625, 0.136, 0.375, 0.136, 0.375, 0.136, 0.625, 0.136, 0.625, 0.1436, 0.375, 0.1436, 0.375, 0.1436, 0.625, 0.1436, 0.625, 0.1511, 0.375, 0.1511, 0.375, 0.1511, 0.625, 0.1511, 0.625, 0.1587, 0.375, 0.1587, 0.375, 0.5833, 0.625, 0.5833, 0.625, 0.5913, 0.375, 0.5913, 0.375, 0.5913, 0.625, 0.5913, 0.625, 0.5989, 0.375, 0.5989, 0.375, 0.5989, 0.625, 0.5989, 0.625, 0.6064, 0.375, 0.6064, 0.375, 0.6064, 0.625, 0.6064, 0.625, 0.614, 0.375, 0.614, 0.375, 0.614, 0.625, 0.614, 0.625, 0.6216, 0.375, 0.6216, 0.375, 0.6216, 0.625, 0.6216, 0.625, 0.6292, 0.375, 0.6292, 0.375, 0.6292, 0.625, 0.6292, 0.625, 0.6368, 0.375, 0.6368, 0.375, 0.6368, 0.625, 0.6368, 0.625, 0.6443, 0.375, 0.6443, 0.375, 0.6443, 0.625, 0.6443, 0.625, 0.6519, 0.375, 0.6519, 0.375, 0.6519, 0.625, 0.6519, 0.625, 0.6595, 0.375, 0.6595, 0.125, 0.5833, 0.375, 0.5833, 0.375, 0.5913, 0.125, 0.5913, 0.125, 0.5913, 0.375, 0.5913, 0.375, 0.5989, 0.125, 0.5989, 0.125, 0.5989, 0.375, 0.5989, 0.375, 0.6064, 0.125, 0.6064, 0.125, 0.6064, 0.375, 0.6064, 0.375, 0.614, 0.125, 0.614, 0.125, 0.614, 0.375, 0.614, 0.375, 0.6216, 0.125, 0.6216, 0.125, 0.6216, 0.375, 0.6216, 0.375, 0.6292, 0.125, 0.6292, 0.125, 0.6292, 0.375, 0.6292, 0.375, 0.6368, 0.125, 0.6368, 0.125, 0.6368, 0.375, 0.6368, 0.375, 0.6443, 0.125, 0.6443, 0.125, 0.6443, 0.375, 0.6443, 0.375, 0.6519, 0.125, 0.6519, 0.125, 0.6519, 0.375, 0.6519, 0.375, 0.6595, 0.125, 0.6595, 0.625, 0.5833, 0.875, 0.5833, 0.875, 0.5913, 0.625, 0.5913, 0.625, 0.5913, 0.875, 0.5913, 0.875, 0.5989, 0.625, 0.5989, 0.625, 0.5989, 0.875, 0.5989, 0.875, 0.6064, 0.625, 0.6064, 0.625, 0.6064, 0.875, 0.6064, 0.875, 0.614, 0.625, 0.614, 0.625, 0.614, 0.875, 0.614, 0.875, 0.6216, 0.625, 0.6216, 0.625, 0.6216, 0.875, 0.6216, 0.875, 0.6292, 0.625, 0.6292, 0.625, 0.6292, 0.875, 0.6292, 0.875, 0.6368, 0.625, 0.6368, 0.625, 0.6368, 0.875, 0.6368, 0.875, 0.6443, 0.625, 0.6443, 0.625, 0.6443, 0.875, 0.6443, 0.875, 0.6519, 0.625, 0.6519, 0.625, 0.6519, 0.875, 0.6519, 0.875, 0.6595, 0.625, 0.6595])
me_cube_002.materials.append(mat_material_001)
me_cube_002.materials.append(mat_material_003)
me_cube_002.use_remesh_fix_poles = True
me_cube_002.use_remesh_preserve_attributes = False
me_cube_002.use_mirror_vertex_groups = False
me_cube_002.update()
me_cube_004 = bpy.data.meshes.new('Cube.004')
me_cube_004.from_pydata([(-1.0, -1.0, -1.0), (-1.0, -1.0, 1.0), (-1.0, 1.0, -1.0), (-1.0, 1.0, 1.0), (1.0, -1.0, -1.0), (1.0, -1.0, 1.0), (1.0, 1.0, -1.0), (1.0, 1.0, 1.0), (-1.0, 1.005, 1.437), (-1.0, 1.082, 1.437), (-1.0, 1.005, -92.86), (-1.0, 1.082, -92.86), (1.0, 1.005, 1.437), (1.0, 1.082, 1.437), (1.0, 1.005, -92.86), (1.0, 1.082, -92.86), (-1.0, -1.0, -92.42), (-1.0, -1.0, -90.42), (-1.0, 1.0, -92.42), (-1.0, 1.0, -90.42), (1.0, -1.0, -92.42), (1.0, -1.0, -90.42), (1.0, 1.0, -92.42), (1.0, 1.0, -90.42)], [], [(0, 1, 3, 2), (2, 3, 7, 6), (6, 7, 5, 4), (4, 5, 1, 0), (2, 6, 4, 0), (7, 3, 1, 5), (8, 9, 11, 10), (10, 11, 15, 14), (14, 15, 13, 12), (12, 13, 9, 8), (10, 14, 12, 8), (15, 11, 9, 13), (16, 17, 19, 18), (18, 19, 23, 22), (22, 23, 21, 20), (20, 21, 17, 16), (18, 22, 20, 16), (23, 19, 17, 21)])
me_cube_004.polygons.foreach_set('material_index', [0, 0, 0, 0, 0, 0, 1, 1, 1, 1, 1, 1, 1, 1, 1, 1, 1, 1])
_uv = me_cube_004.uv_layers.new(name='UVMap')
_uv.uv.foreach_set('vector', [0.375, 0.0, 0.625, 0.0, 0.625, 0.25, 0.375, 0.25, 0.375, 0.25, 0.625, 0.25, 0.625, 0.5, 0.375, 0.5, 0.375, 0.5, 0.625, 0.5, 0.625, 0.75, 0.375, 0.75, 0.375, 0.75, 0.625, 0.75, 0.625, 1.0, 0.375, 1.0, 0.125, 0.5, 0.375, 0.5, 0.375, 0.75, 0.125, 0.75, 0.625, 0.5, 0.875, 0.5, 0.875, 0.75, 0.625, 0.75, 0.375, 0.0, 0.625, 0.0, 0.625, 0.25, 0.375, 0.25, 0.375, 0.25, 0.625, 0.25, 0.625, 0.5, 0.375, 0.5, 0.375, 0.5, 0.625, 0.5, 0.625, 0.75, 0.375, 0.75, 0.375, 0.75, 0.625, 0.75, 0.625, 1.0, 0.375, 1.0, 0.125, 0.5, 0.375, 0.5, 0.375, 0.75, 0.125, 0.75, 0.625, 0.5, 0.875, 0.5, 0.875, 0.75, 0.625, 0.75, 0.375, 0.0, 0.625, 0.0, 0.625, 0.25, 0.375, 0.25, 0.375, 0.25, 0.625, 0.25, 0.625, 0.5, 0.375, 0.5, 0.375, 0.5, 0.625, 0.5, 0.625, 0.75, 0.375, 0.75, 0.375, 0.75, 0.625, 0.75, 0.625, 1.0, 0.375, 1.0, 0.125, 0.5, 0.375, 0.5, 0.375, 0.75, 0.125, 0.75, 0.625, 0.5, 0.875, 0.5, 0.875, 0.75, 0.625, 0.75])
me_cube_004.materials.append(mat_material_004)
me_cube_004.materials.append(mat_material_001)
me_cube_004.use_remesh_fix_poles = True
me_cube_004.use_remesh_preserve_attributes = False
me_cube_004.use_mirror_vertex_groups = False
me_cube_004.update()
me_cube_006 = bpy.data.meshes.new('Cube.006')
me_cube_006.from_pydata([(-1.0, -1.0, -1.0), (-1.0, -1.0, 1.0), (-1.0, 1.0, -1.0), (-1.0, 1.0, 1.0), (1.0, -1.0, -1.0), (1.0, -1.0, 1.0), (1.0, 1.0, -1.0), (1.0, 1.0, 1.0), (0.4636, 1.0, -1.0), (-0.4636, 1.0, -1.0), (-0.4636, 1.0, 1.0), (0.4636, 1.0, 1.0), (-0.4636, -1.0, -1.0), (0.4636, -1.0, -1.0), (0.4636, -1.0, 1.0), (-0.4636, -1.0, 1.0), (0.5083, 1.0, 1.0), (0.9553, 1.0, 1.0), (0.5083, -1.0, -1.0), (0.9553, -1.0, -1.0), (0.9553, 1.0, -1.0), (0.5083, 1.0, -1.0), (0.9553, -1.0, 1.0), (0.5083, -1.0, 1.0), (-0.5083, 1.0, -1.0), (-0.9553, 1.0, -1.0), (-0.5083, -1.0, 1.0), (-0.9553, -1.0, 1.0), (-0.9553, 1.0, 1.0), (-0.5083, 1.0, 1.0), (-0.9553, -1.0, -1.0), (-0.5083, -1.0, -1.0), (-1.0, 1.0, -21.0), (-1.0, -1.0, -21.0), (-0.9553, 1.0, -21.0), (1.0, -1.0, -21.0), (1.0, 1.0, -21.0), (0.9553, -1.0, -21.0), (0.5083, 1.0, -21.0), (0.4636, 1.0, -21.0), (-0.5083, -1.0, -21.0), (-0.4636, -1.0, -21.0), (-0.4636, 1.0, -21.0), (0.4636, -1.0, -21.0), (0.4636, 1.0, -19.0), (0.5083, -1.0, -21.0), (0.9553, 1.0, -21.0), (-0.5083, 1.0, -21.0), (-0.9553, -1.0, -21.0), (-0.5101, 1.094, -21.0), (-0.5101, -0.9058, -21.0), (0.5092, -1.0, -21.0), (0.5092, 1.0, -21.0), (-0.9553, 1.0, -11.0), (-1.0, 1.0, -11.0), (-1.0, -1.0, -11.0), (-0.9553, -1.0, -11.0), (-0.5092, 1.0, -11.0), (-0.5092, -1.0, -11.0), (0.5083, -1.0, -11.0), (0.5083, 1.0, -11.0), (0.4636, -1.0, -11.0), (0.9544, -1.0, -11.0), (0.9544, 1.0, -11.0), (0.9097, -1.0, -11.0)], [], [(0, 1, 3, 2), (20, 17, 7, 6), (6, 7, 5, 4), (30, 27, 1, 0), (19, 20, 46, 37), (28, 3, 1, 27), (16, 11, 14, 23), (11, 10, 15, 14), (54, 53, 34, 32), (9, 8, 13, 12), (18, 23, 14, 13), (13, 14, 15, 12), (24, 29, 10, 9), (9, 10, 11, 8), (4, 5, 22, 19), (19, 22, 23, 18), (7, 17, 22, 5), (17, 16, 23, 22), (31, 24, 47, 40), (21, 20, 19, 18), (8, 11, 16, 21), (21, 16, 17, 20), (2, 3, 28, 25), (25, 28, 29, 24), (60, 59, 45, 38), (25, 24, 31, 30), (10, 29, 26, 15), (29, 28, 27, 26), (12, 15, 26, 31), (31, 26, 27, 30), (46, 36, 35, 37), (47, 42, 41, 40), (39, 38, 45, 43), (32, 34, 48, 33), (8, 21, 60, 38, 39), (11, 8, 39, 44), (56, 55, 33, 48), (24, 9, 42, 47), (6, 4, 35, 36), (9, 12, 41, 42), (55, 54, 32, 33), (59, 61, 43, 45), (13, 8, 39, 43, 61), (12, 31, 40, 41), (53, 56, 48, 34), (20, 6, 36, 46), (4, 19, 37, 35), (34, 48, 50, 49), (46, 37, 51, 52), (25, 30, 56, 53), (0, 2, 54, 55), (30, 0, 55, 56), (2, 25, 53, 54), (53, 56, 58, 57), (18, 13, 61, 59), (21, 18, 59, 60), (60, 59, 62, 63), (59, 61, 64, 62)])
_uv = me_cube_006.uv_layers.new(name='UVMap')
_uv.uv.foreach_set('vector', [0.375, 0.0, 0.625, 0.0, 0.625, 0.25, 0.375, 0.25, 0.375, 0.4777, 0.625, 0.4777, 0.625, 0.5, 0.375, 0.5, 0.375, 0.5, 0.625, 0.5, 0.625, 0.75, 0.375, 0.75, 0.375, 0.9777, 0.625, 0.9777, 0.625, 1.0, 0.375, 1.0, 0.3527, 0.75, 0.3527, 0.5, 0.3527, 0.5, 0.3527, 0.75, 0.8527, 0.5, 0.875, 0.5, 0.875, 0.75, 0.8527, 0.75, 0.6697, 0.5, 0.692, 0.5, 0.692, 0.75, 0.6697, 0.75, 0.692, 0.5, 0.808, 0.5, 0.808, 0.75, 0.692, 0.75, 0.375, 0.25, 0.375, 0.2723, 0.375, 0.2723, 0.375, 0.25, 0.192, 0.5, 0.308, 0.5, 0.308, 0.75, 0.192, 0.75, 0.375, 0.7947, 0.625, 0.7947, 0.625, 0.817, 0.375, 0.817, 0.375, 0.817, 0.625, 0.817, 0.625, 0.933, 0.375, 0.933, 0.375, 0.2947, 0.625, 0.2947, 0.625, 0.317, 0.375, 0.317, 0.375, 0.317, 0.625, 0.317, 0.625, 0.433, 0.375, 0.433, 0.375, 0.75, 0.625, 0.75, 0.625, 0.7723, 0.375, 0.7723, 0.375, 0.7723, 0.625, 0.7723, 0.625, 0.7947, 0.375, 0.7947, 0.625, 0.5, 0.6473, 0.5, 0.6473, 0.75, 0.625, 0.75, 0.6473, 0.5, 0.6697, 0.5, 0.6697, 0.75, 0.6473, 0.75, 0.1697, 0.75, 0.1697, 0.5, 0.1697, 0.5, 0.1697, 0.75, 0.3303, 0.5, 0.3527, 0.5, 0.3527, 0.75, 0.3303, 0.75, 0.375, 0.433, 0.625, 0.433, 0.625, 0.4553, 0.375, 0.4553, 0.375, 0.4553, 0.625, 0.4553, 0.625, 0.4777, 0.375, 0.4777, 0.375, 0.25, 0.625, 0.25, 0.625, 0.2723, 0.375, 0.2723, 0.375, 0.2723, 0.625, 0.2723, 0.625, 0.2947, 0.375, 0.2947, 0.3303, 0.5, 0.3303, 0.75, 0.3303, 0.75, 0.3303, 0.5, 0.1473, 0.5, 0.1697, 0.5, 0.1697, 0.75, 0.1473, 0.75, 0.808, 0.5, 0.8303, 0.5, 0.8303, 0.75, 0.808, 0.75, 0.8303, 0.5, 0.8527, 0.5, 0.8527, 0.75, 0.8303, 0.75, 0.375, 0.933, 0.625, 0.933, 0.625, 0.9553, 0.375, 0.9553, 0.375, 0.9553, 0.625, 0.9553, 0.625, 0.9777, 0.375, 0.9777, 0.3527, 0.5, 0.375, 0.5, 0.375, 0.75, 0.3527, 0.75, 0.1697, 0.5, 0.192, 0.5, 0.192, 0.75, 0.1697, 0.75, 0.308, 0.5, 0.3303, 0.5, 0.3303, 0.75, 0.308, 0.75, 0.125, 0.5, 0.1473, 0.5, 0.1473, 0.75, 0.125, 0.75, 0.375, 0.433, 0.375, 0.4553, 0.375, 0.4553, 0.375, 0.4553, 0.375, 0.433, 0.625, 0.433, 0.375, 0.433, 0.375, 0.433, 0.625, 0.433, 0.375, 0.9777, 0.375, 1.0, 0.375, 1.0, 0.375, 0.9777, 0.375, 0.2947, 0.375, 0.317, 0.375, 0.317, 0.375, 0.2947, 0.375, 0.5, 0.375, 0.75, 0.375, 0.75, 0.375, 0.5, 0.192, 0.5, 0.192, 0.75, 0.192, 0.75, 0.192, 0.5, 0.375, 0.0, 0.375, 0.25, 0.375, 0.25, 0.375, 0.0, 0.375, 0.7947, 0.375, 0.817, 0.375, 0.817, 0.375, 0.7947, 0.308, 0.75, 0.308, 0.5, 0.308, 0.5, 0.308, 0.75, 0.308, 0.75, 0.375, 0.933, 0.375, 0.9553, 0.375, 0.9553, 0.375, 0.933, 0.1473, 0.5, 0.1473, 0.75, 0.1473, 0.75, 0.1473, 0.5, 0.375, 0.4777, 0.375, 0.5, 0.375, 0.5, 0.375, 0.4777, 0.375, 0.75, 0.375, 0.7723, 0.375, 0.7723, 0.375, 0.75, 0.1473, 0.5, 0.1473, 0.75, 0.1473, 0.75, 0.1473, 0.5, 0.3527, 0.5, 0.3527, 0.75, 0.3527, 0.75, 0.3527, 0.5, 0.1473, 0.5, 0.1473, 0.75, 0.1473, 0.75, 0.1473, 0.5, 0.375, 0.0, 0.375, 0.25, 0.375, 0.25, 0.375, 0.0, 0.375, 0.9777, 0.375, 1.0, 0.375, 1.0, 0.375, 0.9777, 0.375, 0.25, 0.375, 0.2723, 0.375, 0.2723, 0.375, 0.25, 0.1473, 0.5, 0.1473, 0.75, 0.1473, 0.75, 0.1473, 0.5, 0.375, 0.7947, 0.375, 0.817, 0.375, 0.817, 0.375, 0.7947, 0.3303, 0.5, 0.3303, 0.75, 0.3303, 0.75, 0.3303, 0.5, 0.3303, 0.5, 0.3303, 0.75, 0.3303, 0.75, 0.3303, 0.5, 0.375, 0.7947, 0.375, 0.817, 0.375, 0.817, 0.375, 0.7947])
me_cube_006.materials.append(mat_material_005)
me_cube_006.use_remesh_fix_poles = True
me_cube_006.use_remesh_preserve_attributes = False
me_cube_006.use_mirror_vertex_groups = False
me_cube_006.update()
me_cube_007 = bpy.data.meshes.new('Cube.007')
me_cube_007.from_pydata([(-1.0, -1.0, -1.0), (-1.0, -1.0, 1.247), (-1.0, 1.0, -1.0), (-1.0, 1.0, 1.247), (1.0, -1.0, -1.0), (1.0, -1.0, 1.247), (1.0, 1.0, -1.0), (1.0, 1.0, 1.247)], [], [(0, 1, 3, 2), (2, 3, 7, 6), (6, 7, 5, 4), (4, 5, 1, 0), (2, 6, 4, 0), (7, 3, 1, 5)])
_uv = me_cube_007.uv_layers.new(name='UVMap')
_uv.uv.foreach_set('vector', [0.375, 0.0, 0.625, 0.0, 0.625, 0.25, 0.375, 0.25, 0.375, 0.25, 0.625, 0.25, 0.625, 0.5, 0.375, 0.5, 0.375, 0.5, 0.625, 0.5, 0.625, 0.75, 0.375, 0.75, 0.375, 0.75, 0.625, 0.75, 0.625, 1.0, 0.375, 1.0, 0.125, 0.5, 0.375, 0.5, 0.375, 0.75, 0.125, 0.75, 0.625, 0.5, 0.875, 0.5, 0.875, 0.75, 0.625, 0.75])
me_cube_007.materials.append(mat_material_001)
me_cube_007.use_remesh_fix_poles = True
me_cube_007.use_remesh_preserve_attributes = False
me_cube_007.use_mirror_vertex_groups = False
me_cube_007.update()
me_cube_008 = bpy.data.meshes.new('Cube.008')
me_cube_008.from_pydata([(-1.0, -1.0, -1.0), (-1.0, -1.0, 1.247), (-1.0, 1.0, -1.0), (-1.0, 1.0, 1.247), (1.0, -1.0, -1.0), (1.0, -1.0, 1.247), (1.0, 1.0, -1.0), (1.0, 1.0, 1.247)], [], [(0, 1, 3, 2), (2, 3, 7, 6), (6, 7, 5, 4), (4, 5, 1, 0), (2, 6, 4, 0), (7, 3, 1, 5)])
_uv = me_cube_008.uv_layers.new(name='UVMap')
_uv.uv.foreach_set('vector', [0.375, 0.0, 0.625, 0.0, 0.625, 0.25, 0.375, 0.25, 0.375, 0.25, 0.625, 0.25, 0.625, 0.5, 0.375, 0.5, 0.375, 0.5, 0.625, 0.5, 0.625, 0.75, 0.375, 0.75, 0.375, 0.75, 0.625, 0.75, 0.625, 1.0, 0.375, 1.0, 0.125, 0.5, 0.375, 0.5, 0.375, 0.75, 0.125, 0.75, 0.625, 0.5, 0.875, 0.5, 0.875, 0.75, 0.625, 0.75])
me_cube_008.materials.append(mat_material_006)
me_cube_008.use_remesh_fix_poles = True
me_cube_008.use_remesh_preserve_attributes = False
me_cube_008.use_mirror_vertex_groups = False
me_cube_008.update()
me_cube_010 = bpy.data.meshes.new('Cube.010')
me_cube_010.from_pydata([(-1.0, -1.0, -1.0), (-1.0, -1.0, 1.247), (-1.0, 1.0, -1.0), (-1.0, 1.0, 1.247), (1.0, -1.0, -1.0), (1.0, -1.0, 1.247), (1.0, 1.0, -1.0), (1.0, 1.0, 1.247)], [], [(0, 1, 3, 2), (2, 3, 7, 6), (6, 7, 5, 4), (4, 5, 1, 0), (2, 6, 4, 0), (7, 3, 1, 5)])
_uv = me_cube_010.uv_layers.new(name='UVMap')
_uv.uv.foreach_set('vector', [0.375, 0.0, 0.625, 0.0, 0.625, 0.25, 0.375, 0.25, 0.375, 0.25, 0.625, 0.25, 0.625, 0.5, 0.375, 0.5, 0.375, 0.5, 0.625, 0.5, 0.625, 0.75, 0.375, 0.75, 0.375, 0.75, 0.625, 0.75, 0.625, 1.0, 0.375, 1.0, 0.125, 0.5, 0.375, 0.5, 0.375, 0.75, 0.125, 0.75, 0.625, 0.5, 0.875, 0.5, 0.875, 0.75, 0.625, 0.75])
me_cube_010.materials.append(mat_material_008)
me_cube_010.use_remesh_fix_poles = True
me_cube_010.use_remesh_preserve_attributes = False
me_cube_010.use_mirror_vertex_groups = False
me_cube_010.update()
me_cube_009 = bpy.data.meshes.new('Cube.009')
me_cube_009.from_pydata([(-1.0, -1.0, -1.0), (-1.0, -1.0, 1.247), (-1.0, 1.0, -1.0), (-1.0, 1.0, 1.247), (1.0, -1.0, -1.0), (1.0, -1.0, 1.247), (1.0, 1.0, -1.0), (1.0, 1.0, 1.247)], [], [(0, 1, 3, 2), (2, 3, 7, 6), (6, 7, 5, 4), (4, 5, 1, 0), (2, 6, 4, 0), (7, 3, 1, 5)])
_uv = me_cube_009.uv_layers.new(name='UVMap')
_uv.uv.foreach_set('vector', [0.375, 0.0, 0.625, 0.0, 0.625, 0.25, 0.375, 0.25, 0.375, 0.25, 0.625, 0.25, 0.625, 0.5, 0.375, 0.5, 0.375, 0.5, 0.625, 0.5, 0.625, 0.75, 0.375, 0.75, 0.375, 0.75, 0.625, 0.75, 0.625, 1.0, 0.375, 1.0, 0.125, 0.5, 0.375, 0.5, 0.375, 0.75, 0.125, 0.75, 0.625, 0.5, 0.875, 0.5, 0.875, 0.75, 0.625, 0.75])
me_cube_009.materials.append(mat_material_007)
me_cube_009.use_remesh_fix_poles = True
me_cube_009.use_remesh_preserve_attributes = False
me_cube_009.use_mirror_vertex_groups = False
me_cube_009.update()
me_cube_013 = bpy.data.meshes.new('Cube.013')
me_cube_013.from_pydata([(-1.0, -1.0, -1.0), (-1.0, -1.0, 1.0), (-1.0, 1.0, -1.0), (-1.0, 1.0, 1.0), (1.0, -1.0, -1.0), (1.0, -1.0, 1.0), (1.0, 1.0, -1.0), (1.0, 1.0, 1.0), (-1.0, 1.005, 92.86), (-1.0, 1.082, 92.86), (-1.0, 1.005, -1.437), (-1.0, 1.082, -1.437), (1.0, 1.005, 92.86), (1.0, 1.082, 92.86), (1.0, 1.005, -1.437), (1.0, 1.082, -1.437), (-1.0, -1.0, 90.42), (-1.0, -1.0, 92.42), (-1.0, 1.0, 90.42), (-1.0, 1.0, 92.42), (1.0, -1.0, 90.42), (1.0, -1.0, 92.42), (1.0, 1.0, 90.42), (1.0, 1.0, 92.42)], [], [(0, 1, 3, 2), (2, 3, 7, 6), (6, 7, 5, 4), (4, 5, 1, 0), (2, 6, 4, 0), (7, 3, 1, 5), (8, 9, 11, 10), (10, 11, 15, 14), (14, 15, 13, 12), (12, 13, 9, 8), (10, 14, 12, 8), (15, 11, 9, 13), (16, 17, 19, 18), (18, 19, 23, 22), (22, 23, 21, 20), (20, 21, 17, 16), (18, 22, 20, 16), (23, 19, 17, 21)])
me_cube_013.polygons.foreach_set('material_index', [0, 0, 0, 0, 0, 0, 0, 0, 0, 0, 0, 0, 1, 1, 1, 1, 1, 1])
_uv = me_cube_013.uv_layers.new(name='UVMap')
_uv.uv.foreach_set('vector', [0.375, 0.0, 0.625, 0.0, 0.625, 0.25, 0.375, 0.25, 0.375, 0.25, 0.625, 0.25, 0.625, 0.5, 0.375, 0.5, 0.375, 0.5, 0.625, 0.5, 0.625, 0.75, 0.375, 0.75, 0.375, 0.75, 0.625, 0.75, 0.625, 1.0, 0.375, 1.0, 0.125, 0.5, 0.375, 0.5, 0.375, 0.75, 0.125, 0.75, 0.625, 0.5, 0.875, 0.5, 0.875, 0.75, 0.625, 0.75, 0.375, 0.0, 0.625, 0.0, 0.625, 0.25, 0.375, 0.25, 0.375, 0.25, 0.625, 0.25, 0.625, 0.5, 0.375, 0.5, 0.375, 0.5, 0.625, 0.5, 0.625, 0.75, 0.375, 0.75, 0.375, 0.75, 0.625, 0.75, 0.625, 1.0, 0.375, 1.0, 0.125, 0.5, 0.375, 0.5, 0.375, 0.75, 0.125, 0.75, 0.625, 0.5, 0.875, 0.5, 0.875, 0.75, 0.625, 0.75, 0.375, 0.0, 0.625, 0.0, 0.625, 0.25, 0.375, 0.25, 0.375, 0.25, 0.625, 0.25, 0.625, 0.5, 0.375, 0.5, 0.375, 0.5, 0.625, 0.5, 0.625, 0.75, 0.375, 0.75, 0.375, 0.75, 0.625, 0.75, 0.625, 1.0, 0.375, 1.0, 0.125, 0.5, 0.375, 0.5, 0.375, 0.75, 0.125, 0.75, 0.625, 0.5, 0.875, 0.5, 0.875, 0.75, 0.625, 0.75])
me_cube_013.materials.append(mat_material_013)
me_cube_013.materials.append(mat_material_012)
me_cube_013.use_remesh_fix_poles = True
me_cube_013.use_remesh_preserve_attributes = False
me_cube_013.use_mirror_vertex_groups = False
me_cube_013.update()
me_cube_016 = bpy.data.meshes.new('Cube.016')
me_cube_016.from_pydata([(-3.105, -1.0, -0.6436), (-0.1, -1.0, 4.072), (-0.1, 5.522, 4.072), (3.105, -1.0, -0.6436), (0.1, -1.0, 4.072), (3.105, 5.522, -0.6436), (0.1, 5.522, 4.072), (-3.105, 5.522, -0.6436)], [], [(0, 1, 2, 7), (5, 6, 4, 3), (3, 4, 1, 0), (6, 2, 1, 4)])
_uv = me_cube_016.uv_layers.new(name='UVMap')
_uv.uv.foreach_set('vector', [0.375, 0.0, 0.625, 0.0, 0.625, 0.25, 0.375, 0.25, 0.375, 0.5, 0.625, 0.5, 0.625, 0.75, 0.375, 0.75, 0.375, 0.75, 0.625, 0.75, 0.625, 1.0, 0.375, 1.0, 0.625, 0.5, 0.875, 0.5, 0.875, 0.75, 0.625, 0.75])
me_cube_016.use_remesh_fix_poles = True
me_cube_016.use_remesh_preserve_attributes = False
me_cube_016.use_mirror_vertex_groups = False
me_cube_016.update()
me_cube_022 = bpy.data.meshes.new('Cube.022')
me_cube_022.from_pydata([(1.0, -1.0, -1.0), (1.0, -1.0, 3.0), (0.0, -1.0, -1.0), (0.0, -1.0, 6.0)], [], [(0, 1, 3, 2)])
_uv = me_cube_022.uv_layers.new(name='UVMap')
_uv.uv.foreach_set('vector', [0.375, 0.75, 0.625, 0.75, 0.625, 0.875, 0.375, 0.875])
me_cube_022.use_remesh_fix_poles = True
me_cube_022.use_remesh_preserve_attributes = False
me_cube_022.use_mirror_vertex_groups = False
me_cube_022.update()
me_cube_023 = bpy.data.meshes.new('Cube.023')
me_cube_023.from_pydata([(-1.0, -1.0, -1.0), (-1.0, -1.0, 3.0), (0.0, -1.0, -1.0), (0.0, -1.0, 6.0)], [], [(2, 3, 1, 0)])
_uv = me_cube_023.uv_layers.new(name='UVMap')
_uv.uv.foreach_set('vector', [0.375, 0.875, 0.625, 0.875, 0.625, 1.0, 0.375, 1.0])
me_cube_023.use_remesh_fix_poles = True
me_cube_023.use_remesh_preserve_attributes = False
me_cube_023.use_mirror_vertex_groups = False
me_cube_023.update()
me_cube_024 = bpy.data.meshes.new('Cube.024')
me_cube_024.from_pydata([(-1.0, -1.0, -1.0), (-1.0, -1.0, 1.0), (-1.0, 1.0, -1.0), (-1.0, 1.0, 1.0), (1.0, -1.0, -1.0), (1.0, -1.0, 1.0), (1.0, 1.0, -1.0), (1.0, 1.0, 1.0), (-1.0, 1.005, 1.437), (-1.0, 1.082, 1.437), (-1.0, 1.005, -92.86), (-1.0, 1.082, -92.86), (1.0, 1.005, 1.437), (1.0, 1.082, 1.437), (1.0, 1.005, -92.86), (1.0, 1.082, -92.86), (-1.0, -1.0, -92.42), (-1.0, -1.0, -90.42), (-1.0, 1.0, -92.42), (-1.0, 1.0, -90.42), (1.0, -1.0, -92.42), (1.0, -1.0, -90.42), (1.0, 1.0, -92.42), (1.0, 1.0, -90.42)], [], [(0, 1, 3, 2), (2, 3, 7, 6), (6, 7, 5, 4), (4, 5, 1, 0), (2, 6, 4, 0), (7, 3, 1, 5), (8, 9, 11, 10), (10, 11, 15, 14), (14, 15, 13, 12), (12, 13, 9, 8), (10, 14, 12, 8), (15, 11, 9, 13), (16, 17, 19, 18), (18, 19, 23, 22), (22, 23, 21, 20), (20, 21, 17, 16), (18, 22, 20, 16), (23, 19, 17, 21)])
me_cube_024.polygons.foreach_set('material_index', [0, 0, 0, 0, 0, 0, 1, 1, 1, 1, 1, 1, 1, 1, 1, 1, 1, 1])
_uv = me_cube_024.uv_layers.new(name='UVMap')
_uv.uv.foreach_set('vector', [0.375, 0.0, 0.625, 0.0, 0.625, 0.25, 0.375, 0.25, 0.375, 0.25, 0.625, 0.25, 0.625, 0.5, 0.375, 0.5, 0.375, 0.5, 0.625, 0.5, 0.625, 0.75, 0.375, 0.75, 0.375, 0.75, 0.625, 0.75, 0.625, 1.0, 0.375, 1.0, 0.125, 0.5, 0.375, 0.5, 0.375, 0.75, 0.125, 0.75, 0.625, 0.5, 0.875, 0.5, 0.875, 0.75, 0.625, 0.75, 0.375, 0.0, 0.625, 0.0, 0.625, 0.25, 0.375, 0.25, 0.375, 0.25, 0.625, 0.25, 0.625, 0.5, 0.375, 0.5, 0.375, 0.5, 0.625, 0.5, 0.625, 0.75, 0.375, 0.75, 0.375, 0.75, 0.625, 0.75, 0.625, 1.0, 0.375, 1.0, 0.125, 0.5, 0.375, 0.5, 0.375, 0.75, 0.125, 0.75, 0.625, 0.5, 0.875, 0.5, 0.875, 0.75, 0.625, 0.75, 0.375, 0.0, 0.625, 0.0, 0.625, 0.25, 0.375, 0.25, 0.375, 0.25, 0.625, 0.25, 0.625, 0.5, 0.375, 0.5, 0.375, 0.5, 0.625, 0.5, 0.625, 0.75, 0.375, 0.75, 0.375, 0.75, 0.625, 0.75, 0.625, 1.0, 0.375, 1.0, 0.125, 0.5, 0.375, 0.5, 0.375, 0.75, 0.125, 0.75, 0.625, 0.5, 0.875, 0.5, 0.875, 0.75, 0.625, 0.75])
me_cube_024.materials.append(mat_material_020)
me_cube_024.materials.append(mat_material_019)
me_cube_024.use_remesh_fix_poles = True
me_cube_024.use_remesh_preserve_attributes = False
me_cube_024.use_mirror_vertex_groups = False
me_cube_024.update()
me_cube_026 = bpy.data.meshes.new('Cube.026')
me_cube_026.from_pydata([(1.0, -0.7379, 3.0), (1.0, 1.0, 3.0), (0.0, 1.0, 6.0), (0.0, -0.7379, 6.0), (-0.9901, -0.7472, 3.0), (-0.9901, 0.9907, 3.0), (0.009867, 0.9907, 6.0), (0.009867, -0.7472, 6.0)], [], [(1, 2, 3, 0), (6, 5, 4, 7)])
_uv = me_cube_026.uv_layers.new(name='UVMap')
_uv.uv.foreach_set('vector', [0.625, 0.5, 0.75, 0.5, 0.75, 0.75, 0.625, 0.75, 0.75, 0.5, 0.875, 0.5, 0.875, 0.75, 0.75, 0.75])
me_cube_026.use_remesh_fix_poles = True
me_cube_026.use_remesh_preserve_attributes = False
me_cube_026.use_mirror_vertex_groups = False
me_cube_026.update()
me_cube_029 = bpy.data.meshes.new('Cube.029')
me_cube_029.from_pydata([(-1.0, -1.0, -1.227), (-1.0, -1.0, 0.7728), (-1.0, 0.5925, -1.227), (-1.0, 0.5925, 0.7728), (1.0, -1.0, -1.227), (1.0, -1.0, 0.7728), (1.0, 0.5925, -1.227), (1.0, 0.5925, 0.7728)], [], [(0, 1, 3, 2), (2, 3, 7, 6), (6, 7, 5, 4), (4, 5, 1, 0), (2, 6, 4, 0), (7, 3, 1, 5)])
me_cube_029.polygons.foreach_set('material_index', [1, 1, 1, 1, 1, 1])
_uv = me_cube_029.uv_layers.new(name='UVMap')
_uv.uv.foreach_set('vector', [0.375, 0.0, 0.625, 0.0, 0.625, 0.25, 0.375, 0.25, 0.375, 0.25, 0.625, 0.25, 0.625, 0.5, 0.375, 0.5, 0.375, 0.5, 0.625, 0.5, 0.625, 0.75, 0.375, 0.75, 0.375, 0.75, 0.625, 0.75, 0.625, 1.0, 0.375, 1.0, 0.125, 0.5, 0.375, 0.5, 0.375, 0.75, 0.125, 0.75, 0.625, 0.5, 0.875, 0.5, 0.875, 0.75, 0.625, 0.75])
me_cube_029.materials.append(mat_material_022)
me_cube_029.materials.append(mat_material_021)
me_cube_029.use_remesh_fix_poles = True
me_cube_029.use_remesh_preserve_attributes = False
me_cube_029.use_mirror_vertex_groups = False
me_cube_029.update()
me_cube_031 = bpy.data.meshes.new('Cube.031')
me_cube_031.from_pydata([(-1.0, -1.0, -1.227), (-1.0, -1.0, 0.7728), (-1.0, 0.5925, -1.227), (-1.0, 0.5925, 0.7728), (1.0, -1.0, -1.227), (1.0, -1.0, 0.7728), (1.0, 0.5925, -1.227), (1.0, 0.5925, 0.7728)], [], [(0, 1, 3, 2), (2, 3, 7, 6), (6, 7, 5, 4), (4, 5, 1, 0), (2, 6, 4, 0), (7, 3, 1, 5)])
me_cube_031.polygons.foreach_set('material_index', [1, 1, 1, 1, 1, 1])
_uv = me_cube_031.uv_layers.new(name='UVMap')
_uv.uv.foreach_set('vector', [0.375, 0.0, 0.625, 0.0, 0.625, 0.25, 0.375, 0.25, 0.375, 0.25, 0.625, 0.25, 0.625, 0.5, 0.375, 0.5, 0.375, 0.5, 0.625, 0.5, 0.625, 0.75, 0.375, 0.75, 0.375, 0.75, 0.625, 0.75, 0.625, 1.0, 0.375, 1.0, 0.125, 0.5, 0.375, 0.5, 0.375, 0.75, 0.125, 0.75, 0.625, 0.5, 0.875, 0.5, 0.875, 0.75, 0.625, 0.75])
me_cube_031.materials.append(mat_material_024)
me_cube_031.materials.append(mat_material_023)
me_cube_031.use_remesh_fix_poles = True
me_cube_031.use_remesh_preserve_attributes = False
me_cube_031.use_mirror_vertex_groups = False
me_cube_031.update()
me_cube_033 = bpy.data.meshes.new('Cube.033')
me_cube_033.from_pydata([(-1.0, -1.0, -1.227), (-1.0, -1.0, 0.7728), (-1.0, 0.5925, -1.227), (-1.0, 0.5925, 0.7728), (1.0, -1.0, -1.227), (1.0, -1.0, 0.7728), (1.0, 0.5925, -1.227), (1.0, 0.5925, 0.7728)], [], [(0, 1, 3, 2), (2, 3, 7, 6), (6, 7, 5, 4), (4, 5, 1, 0), (2, 6, 4, 0), (7, 3, 1, 5)])
me_cube_033.polygons.foreach_set('material_index', [1, 1, 1, 1, 1, 1])
_uv = me_cube_033.uv_layers.new(name='UVMap')
_uv.uv.foreach_set('vector', [0.375, 0.0, 0.625, 0.0, 0.625, 0.25, 0.375, 0.25, 0.375, 0.25, 0.625, 0.25, 0.625, 0.5, 0.375, 0.5, 0.375, 0.5, 0.625, 0.5, 0.625, 0.75, 0.375, 0.75, 0.375, 0.75, 0.625, 0.75, 0.625, 1.0, 0.375, 1.0, 0.125, 0.5, 0.375, 0.5, 0.375, 0.75, 0.125, 0.75, 0.625, 0.5, 0.875, 0.5, 0.875, 0.75, 0.625, 0.75])
me_cube_033.materials.append(mat_material_028)
me_cube_033.materials.append(mat_material_027)
me_cube_033.use_remesh_fix_poles = True
me_cube_033.use_remesh_preserve_attributes = False
me_cube_033.use_mirror_vertex_groups = False
me_cube_033.update()
me_cube_032 = bpy.data.meshes.new('Cube.032')
me_cube_032.from_pydata([(-1.0, -1.0, -1.227), (-1.0, -1.0, 0.7728), (-1.0, 0.5925, -1.227), (-1.0, 0.5925, 0.7728), (1.0, -1.0, -1.227), (1.0, -1.0, 0.7728), (1.0, 0.5925, -1.227), (1.0, 0.5925, 0.7728)], [], [(0, 1, 3, 2), (2, 3, 7, 6), (6, 7, 5, 4), (4, 5, 1, 0), (2, 6, 4, 0), (7, 3, 1, 5)])
me_cube_032.polygons.foreach_set('material_index', [1, 1, 1, 1, 1, 1])
_uv = me_cube_032.uv_layers.new(name='UVMap')
_uv.uv.foreach_set('vector', [0.375, 0.0, 0.625, 0.0, 0.625, 0.25, 0.375, 0.25, 0.375, 0.25, 0.625, 0.25, 0.625, 0.5, 0.375, 0.5, 0.375, 0.5, 0.625, 0.5, 0.625, 0.75, 0.375, 0.75, 0.375, 0.75, 0.625, 0.75, 0.625, 1.0, 0.375, 1.0, 0.125, 0.5, 0.375, 0.5, 0.375, 0.75, 0.125, 0.75, 0.625, 0.5, 0.875, 0.5, 0.875, 0.75, 0.625, 0.75])
me_cube_032.materials.append(mat_material_026)
me_cube_032.materials.append(mat_material_025)
me_cube_032.use_remesh_fix_poles = True
me_cube_032.use_remesh_preserve_attributes = False
me_cube_032.use_mirror_vertex_groups = False
me_cube_032.update()

# ---- objects
ob_camera = bpy.data.objects.new('Camera', cam_camera)
ob_plane = bpy.data.objects.new('Plane', me_plane)
ob_cube = bpy.data.objects.new('Cube', me_cube)
ob_cube_001 = bpy.data.objects.new('Cube.001', me_cube_001)
ob_sun_001 = bpy.data.objects.new('Sun.001', light_sun_001)
ob_cube_002 = bpy.data.objects.new('Cube.002', me_cube_002)
ob_cube_004 = bpy.data.objects.new('Cube.004', me_cube_004)
ob_point = bpy.data.objects.new('Point', light_point)
ob_cube_006 = bpy.data.objects.new('Cube.006', me_cube_006)
ob_point_001 = bpy.data.objects.new('Point.001', light_point_001)
ob_cube_007 = bpy.data.objects.new('Cube.007', me_cube_007)
ob_cube_008 = bpy.data.objects.new('Cube.008', me_cube_008)
ob_cube_010 = bpy.data.objects.new('Cube.010', me_cube_010)
ob_cube_009 = bpy.data.objects.new('Cube.009', me_cube_009)
ob_cube_011 = bpy.data.objects.new('Cube.011', me_cube_013)
ob_cube_003 = bpy.data.objects.new('Cube.003', me_cube_016)
ob_cube_005 = bpy.data.objects.new('Cube.005', me_cube_022)
ob_cube_012 = bpy.data.objects.new('Cube.012', me_cube_023)
ob_cube_013 = bpy.data.objects.new('Cube.013', me_cube_024)
ob_cube_014 = bpy.data.objects.new('Cube.014', me_cube_026)
ob_cube_015 = bpy.data.objects.new('Cube.015', me_cube_029)
ob_cube_016 = bpy.data.objects.new('Cube.016', me_cube_031)
ob_cube_018 = bpy.data.objects.new('Cube.018', me_cube_033)
ob_cube_017 = bpy.data.objects.new('Cube.017', me_cube_032)

# ---- transforms, parenting, visibility, modifiers, constraints
ob_camera.location = (7.166, -9.89, 3.96)
ob_camera.rotation_euler = (1.497, 0.04182, 0.5572)
ob_camera.lock_rotations_4d = False
ob_camera.empty_display_type = 'ARROWS'
ob_camera.color = (0.0, 0.0, 0.0, 0.0)
ob_camera.display_type = 'WIRE'
ob_camera.lineart.crease_threshold = 0.0
ob_plane.location = (13.59, 0.0, 0.0)
ob_plane.scale = (23.87, 23.87, 23.87)
ob_plane.lineart.crease_threshold = 0.0
_m = ob_plane.modifiers.new('ParticleSettings', 'PARTICLE_SYSTEM')
ob_cube.location = (0.0, 0.0, 1.051)
ob_cube.scale = (4.0, 6.0, 1.0)
ob_cube.lineart.crease_threshold = 0.0
ob_cube_001.location = (-0.03947, 0.05584, 1.05)
ob_cube_001.scale = (4.0, 6.0, 1.0)
ob_cube_001.lineart.crease_threshold = 0.0
ob_sun_001.location = (-16.87, 3.96, 12.5)
ob_sun_001.rotation_euler = (0.3412, -0.6268, 6.373)
ob_sun_001.lineart.crease_threshold = 0.0
ob_cube_002.location = (0.1167, 4.383, 2.938)
ob_cube_002.rotation_euler = (3.142, -0.0, -1.571)
ob_cube_002.scale = (0.2384, 2.693, -0.07657)
ob_cube_002.lineart.crease_threshold = 0.0
ob_cube_004.location = (0.0, -5.714, 3.281)
ob_cube_004.rotation_euler = (1.571, -0.0, 0.0)
ob_cube_004.scale = (0.125, 3.256, 0.125)
ob_cube_004.lineart.crease_threshold = 0.0
ob_point.location = (-3.301, -3.055, 3.013)
ob_point.rotation_euler = (0.0, -0.0, 1.571)
ob_point.lineart.crease_threshold = 0.0
ob_cube_006.location = (-2.698, -0.5267, 2.312)
ob_cube_006.rotation_euler = (0.0, -0.0, 1.571)
ob_cube_006.scale = (3.362, 1.0, 0.1)
ob_cube_006.lineart.crease_threshold = 0.0
ob_point_001.location = (-3.301, 2.094, 3.013)
ob_point_001.rotation_euler = (0.0, -0.0, 1.571)
ob_point_001.lineart.crease_threshold = 0.0
ob_cube_007.location = (-2.732, 1.959, 0.6692)
ob_cube_007.rotation_euler = (0.0, -0.0, 1.571)
ob_cube_007.scale = (0.6908, 1.0, 0.375)
ob_cube_007.lineart.crease_threshold = 0.0
ob_cube_008.location = (-2.732, 1.959, 1.623)
ob_cube_008.rotation_euler = (0.0, -0.0, 1.571)
ob_cube_008.scale = (0.6908, 1.0, 0.375)
ob_cube_008.lineart.crease_threshold = 0.0
ob_cube_010.location = (-2.732, -3.108, 0.6692)
ob_cube_010.rotation_euler = (0.0, -0.0, 1.571)
ob_cube_010.scale = (0.6908, 1.0, 0.375)
ob_cube_010.lineart.crease_threshold = 0.0
ob_cube_009.location = (-2.732, -3.108, 1.623)
ob_cube_009.rotation_euler = (0.0, -0.0, 1.571)
ob_cube_009.scale = (0.6908, 1.0, 0.375)
ob_cube_009.lineart.crease_threshold = 0.0
ob_cube_011.location = (12.71, -5.37, 3.076)
ob_cube_011.rotation_euler = (1.571, -0.0, 3.142)
ob_cube_011.scale = (0.1531, 3.191, 0.1225)
ob_cube_011.lineart.crease_threshold = 0.0
ob_cube_003.location = (12.71, 4.467, 0.9118)
ob_cube_003.rotation_euler = (0.0, -0.0, 3.142)
ob_cube_003.scale = (1.315, 1.856, 1.394)
ob_cube_003.lineart.crease_threshold = 0.0
ob_cube_005.location = (-0.03947, 0.05584, 21.05)
ob_cube_005.scale = (4.0, 6.0, 1.0)
ob_cube_005.lineart.crease_threshold = 0.0
ob_cube_012.location = (-0.03947, 0.05584, 21.05)
ob_cube_012.scale = (4.0, 6.0, 1.0)
ob_cube_012.lineart.crease_threshold = 0.0
ob_cube_013.location = (0.0, -16.59, 3.281)
ob_cube_013.rotation_euler = (1.571, -0.0, 0.0)
ob_cube_013.scale = (0.125, 3.256, 0.1125)
ob_cube_013.lineart.crease_threshold = 0.0
ob_cube_014.location = (-0.03947, -12.32, 3.502)
ob_cube_014.scale = (4.0, 6.0, 0.5761)
ob_cube_014.lineart.crease_threshold = 0.0
ob_cube_015.location = (3.83, -16.59, 3.282)
ob_cube_015.rotation_euler = (1.571, -0.0, 0.0)
ob_cube_015.scale = (0.125, 3.413, 0.1125)
ob_cube_015.lineart.crease_threshold = 0.0
ob_cube_016.location = (3.837, -6.47, 3.27)
ob_cube_016.rotation_euler = (1.571, -0.0, 0.0)
ob_cube_016.scale = (0.125, 3.413, 0.1125)
ob_cube_016.lineart.crease_threshold = 0.0
ob_cube_018.location = (-3.834, -16.59, 3.282)
ob_cube_018.rotation_euler = (1.571, -0.0, 0.0)
ob_cube_018.scale = (0.125, 3.413, 0.1125)
ob_cube_018.lineart.crease_threshold = 0.0
ob_cube_017.location = (-3.827, -6.47, 3.27)
ob_cube_017.rotation_euler = (1.571, -0.0, 0.0)
ob_cube_017.scale = (0.125, 3.413, 0.1125)
ob_cube_017.lineart.crease_threshold = 0.0

# ---- collection membership
col_collection.objects.link(ob_camera)
col_collection.objects.link(ob_plane)
col_collection.objects.link(ob_cube)
col_collection.objects.link(ob_cube_001)
col_collection.objects.link(ob_sun_001)
col_collection.objects.link(ob_cube_002)
col_collection.objects.link(ob_cube_004)
col_collection.objects.link(ob_point)
col_collection.objects.link(ob_cube_006)
col_collection.objects.link(ob_point_001)
col_collection.objects.link(ob_cube_007)
col_collection.objects.link(ob_cube_008)
col_collection.objects.link(ob_cube_010)
col_collection.objects.link(ob_cube_009)
col_collection.objects.link(ob_cube_011)
col_collection.objects.link(ob_cube_003)
col_collection.objects.link(ob_cube_005)
col_collection.objects.link(ob_cube_012)
col_collection.objects.link(ob_cube_013)
col_collection.objects.link(ob_cube_014)
col_collection.objects.link(ob_cube_015)
col_collection.objects.link(ob_cube_016)
col_collection.objects.link(ob_cube_018)
col_collection.objects.link(ob_cube_017)

# ---- scene / render settings (as saved in the file)
scene.camera = ob_camera
scene.frame_start = 1; scene.frame_end = 250; scene.frame_set(1)
scene.render.engine = 'BLENDER_EEVEE_NEXT'
scene.cycles.use_denoising = False
scene.cycles.samples = 128
scene.cycles.sampling_pattern = 'TABULATED_SOBOL'
scene.cycles.use_adaptive_sampling = False
scene.cycles.use_light_tree = False
scene.view_settings.view_transform = 'Filmic'
bpy.context.view_layer.update()

